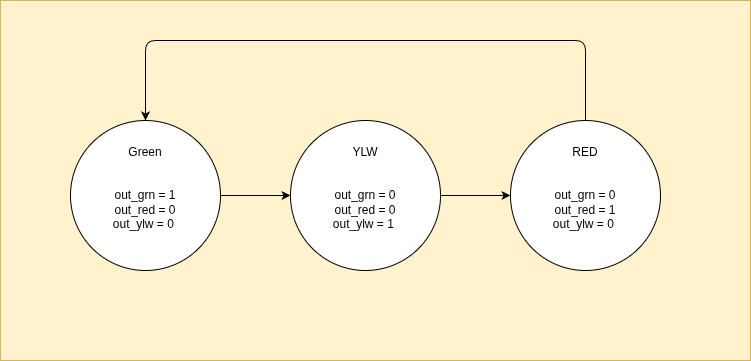

The diagram above was exported from draw.io. Its source (the exported page's mxGraphModel, read from the mxfile embedded in the PNG):
<mxGraphModel dx="532" dy="1615" grid="1" gridSize="10" guides="1" tooltips="1" connect="1" arrows="1" fold="1" page="1" pageScale="1" pageWidth="850" pageHeight="1100" math="0" shadow="0">
  <root>
    <mxCell id="0" />
    <mxCell id="1" parent="0" />
    <mxCell id="8" value="" style="rounded=0;whiteSpace=wrap;html=1;fillColor=#fff2cc;strokeColor=#d6b656;" parent="1" vertex="1">
      <mxGeometry x="60" y="-20" width="750" height="360" as="geometry" />
    </mxCell>
    <mxCell id="4" value="" style="edgeStyle=none;html=1;" parent="1" source="2" target="3" edge="1">
      <mxGeometry relative="1" as="geometry" />
    </mxCell>
    <mxCell id="2" value="&lt;div style=&quot;&quot;&gt;&lt;br&gt;&lt;/div&gt;&lt;div style=&quot;&quot;&gt;&lt;br&gt;&lt;/div&gt;&lt;div style=&quot;&quot;&gt;&lt;br&gt;&lt;/div&gt;&lt;div style=&quot;&quot;&gt;Green&lt;/div&gt;&lt;div style=&quot;&quot;&gt;&lt;br&gt;&lt;/div&gt;&lt;div style=&quot;&quot;&gt;&lt;br&gt;&lt;/div&gt;&lt;div style=&quot;&quot;&gt;out_grn = 1&lt;/div&gt;&lt;div style=&quot;&quot;&gt;out_red = 0&lt;/div&gt;&lt;div style=&quot;&quot;&gt;out_ylw = 0&amp;nbsp;&lt;/div&gt;&lt;div style=&quot;&quot;&gt;&lt;br&gt;&lt;/div&gt;&lt;div style=&quot;&quot;&gt;&lt;br&gt;&lt;/div&gt;&lt;div style=&quot;&quot;&gt;&lt;br&gt;&lt;/div&gt;&lt;div style=&quot;&quot;&gt;&lt;br&gt;&lt;/div&gt;" style="ellipse;whiteSpace=wrap;html=1;aspect=fixed;align=center;" parent="1" vertex="1">
      <mxGeometry x="130" y="100" width="150" height="150" as="geometry" />
    </mxCell>
    <mxCell id="6" value="" style="edgeStyle=none;html=1;" parent="1" source="3" target="5" edge="1">
      <mxGeometry relative="1" as="geometry" />
    </mxCell>
    <mxCell id="3" value="&lt;div style=&quot;&quot;&gt;&lt;br&gt;&lt;/div&gt;&lt;div style=&quot;&quot;&gt;&lt;br&gt;&lt;/div&gt;&lt;div style=&quot;&quot;&gt;&lt;br&gt;&lt;/div&gt;&lt;div style=&quot;&quot;&gt;YLW&lt;/div&gt;&lt;div style=&quot;&quot;&gt;&lt;br&gt;&lt;/div&gt;&lt;div style=&quot;&quot;&gt;&lt;br&gt;&lt;/div&gt;&lt;div style=&quot;&quot;&gt;out_grn = 0&lt;/div&gt;&lt;div style=&quot;&quot;&gt;out_red = 0&lt;/div&gt;&lt;div style=&quot;&quot;&gt;out_ylw = 1&amp;nbsp;&lt;/div&gt;&lt;div style=&quot;&quot;&gt;&lt;br&gt;&lt;/div&gt;&lt;div style=&quot;&quot;&gt;&lt;br&gt;&lt;/div&gt;&lt;div style=&quot;&quot;&gt;&lt;br&gt;&lt;/div&gt;&lt;div style=&quot;&quot;&gt;&lt;br&gt;&lt;/div&gt;" style="ellipse;whiteSpace=wrap;html=1;aspect=fixed;align=center;" parent="1" vertex="1">
      <mxGeometry x="350" y="100" width="150" height="150" as="geometry" />
    </mxCell>
    <mxCell id="7" style="edgeStyle=none;html=1;entryX=0.5;entryY=0;entryDx=0;entryDy=0;" parent="1" source="5" target="2" edge="1">
      <mxGeometry relative="1" as="geometry">
        <mxPoint x="440" y="10" as="targetPoint" />
        <Array as="points">
          <mxPoint x="645" y="20" />
          <mxPoint x="205" y="20" />
        </Array>
      </mxGeometry>
    </mxCell>
    <mxCell id="5" value="&lt;div style=&quot;&quot;&gt;&lt;br&gt;&lt;/div&gt;&lt;div style=&quot;&quot;&gt;&lt;br&gt;&lt;/div&gt;&lt;div style=&quot;&quot;&gt;&lt;br&gt;&lt;/div&gt;&lt;div style=&quot;&quot;&gt;RED&lt;/div&gt;&lt;div style=&quot;&quot;&gt;&lt;br&gt;&lt;/div&gt;&lt;div style=&quot;&quot;&gt;&lt;br&gt;&lt;/div&gt;&lt;div style=&quot;&quot;&gt;out_grn = 0&lt;/div&gt;&lt;div style=&quot;&quot;&gt;out_red = 1&lt;/div&gt;&lt;div style=&quot;&quot;&gt;out_ylw = 0&amp;nbsp;&lt;/div&gt;&lt;div style=&quot;&quot;&gt;&lt;br&gt;&lt;/div&gt;&lt;div style=&quot;&quot;&gt;&lt;br&gt;&lt;/div&gt;&lt;div style=&quot;&quot;&gt;&lt;br&gt;&lt;/div&gt;&lt;div style=&quot;&quot;&gt;&lt;br&gt;&lt;/div&gt;" style="ellipse;whiteSpace=wrap;html=1;aspect=fixed;align=center;" parent="1" vertex="1">
      <mxGeometry x="570" y="100" width="150" height="150" as="geometry" />
    </mxCell>
  </root>
</mxGraphModel>